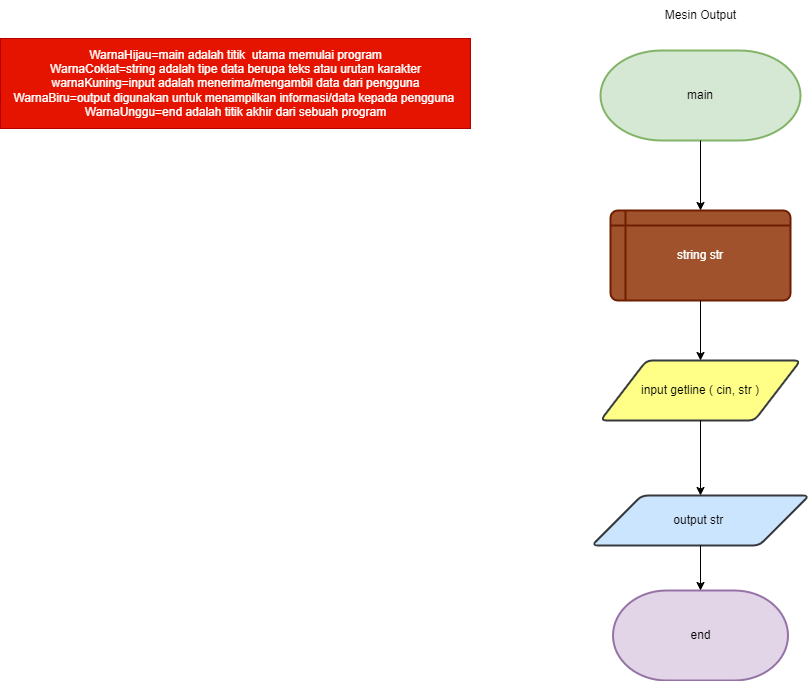

The diagram above was exported from draw.io. Its source (the exported page's mxGraphModel, read from the mxfile embedded in the PNG):
<mxGraphModel dx="880" dy="478" grid="1" gridSize="10" guides="1" tooltips="1" connect="1" arrows="1" fold="1" page="1" pageScale="1" pageWidth="850" pageHeight="1100" math="0" shadow="0">
  <root>
    <mxCell id="0" />
    <mxCell id="1" parent="0" />
    <mxCell id="eg3sFzTSO4HXIg2no1VR-2" value="main" style="strokeWidth=2;html=1;shape=mxgraph.flowchart.terminator;whiteSpace=wrap;fillColor=#d5e8d4;strokeColor=#82b366;" parent="1" vertex="1">
      <mxGeometry x="620" y="80" width="200" height="90" as="geometry" />
    </mxCell>
    <mxCell id="eg3sFzTSO4HXIg2no1VR-5" value="string str" style="shape=internalStorage;whiteSpace=wrap;html=1;dx=15;dy=15;rounded=1;arcSize=8;strokeWidth=2;fillColor=#a0522d;fontColor=#ffffff;strokeColor=#6D1F00;" parent="1" vertex="1">
      <mxGeometry x="630" y="240" width="180" height="90" as="geometry" />
    </mxCell>
    <mxCell id="eg3sFzTSO4HXIg2no1VR-7" value="input getline ( cin, str )" style="shape=parallelogram;html=1;strokeWidth=2;perimeter=parallelogramPerimeter;whiteSpace=wrap;rounded=1;arcSize=12;size=0.23;fillColor=#ffff88;strokeColor=#36393d;" parent="1" vertex="1">
      <mxGeometry x="620" y="390" width="200" height="60" as="geometry" />
    </mxCell>
    <mxCell id="eg3sFzTSO4HXIg2no1VR-9" value="output str&amp;nbsp;" style="shape=parallelogram;html=1;strokeWidth=2;perimeter=parallelogramPerimeter;whiteSpace=wrap;rounded=1;arcSize=12;size=0.23;fillColor=#cce5ff;strokeColor=#36393d;" parent="1" vertex="1">
      <mxGeometry x="611.25" y="525" width="217.5" height="50" as="geometry" />
    </mxCell>
    <mxCell id="eg3sFzTSO4HXIg2no1VR-12" value="end" style="strokeWidth=2;html=1;shape=mxgraph.flowchart.terminator;whiteSpace=wrap;fillColor=#e1d5e7;strokeColor=#9673a6;" parent="1" vertex="1">
      <mxGeometry x="632.5" y="620" width="175" height="90" as="geometry" />
    </mxCell>
    <mxCell id="UyHN4rMpfmkeXWX3dV1U-2" value="Mesin Output" style="text;html=1;align=center;verticalAlign=middle;resizable=0;points=[];autosize=1;strokeColor=none;fillColor=none;" parent="1" vertex="1">
      <mxGeometry x="675" y="30" width="90" height="30" as="geometry" />
    </mxCell>
    <mxCell id="UyHN4rMpfmkeXWX3dV1U-3" value="" style="endArrow=classic;html=1;rounded=0;exitX=0.5;exitY=1;exitDx=0;exitDy=0;exitPerimeter=0;entryX=0.5;entryY=0;entryDx=0;entryDy=0;" parent="1" source="eg3sFzTSO4HXIg2no1VR-2" target="eg3sFzTSO4HXIg2no1VR-5" edge="1">
      <mxGeometry width="50" height="50" relative="1" as="geometry">
        <mxPoint x="400" y="260" as="sourcePoint" />
        <mxPoint x="450" y="210" as="targetPoint" />
      </mxGeometry>
    </mxCell>
    <mxCell id="UyHN4rMpfmkeXWX3dV1U-4" value="" style="endArrow=classic;html=1;rounded=0;entryX=0.5;entryY=0;entryDx=0;entryDy=0;exitX=0.5;exitY=1;exitDx=0;exitDy=0;" parent="1" source="eg3sFzTSO4HXIg2no1VR-5" target="eg3sFzTSO4HXIg2no1VR-7" edge="1">
      <mxGeometry width="50" height="50" relative="1" as="geometry">
        <mxPoint x="400" y="260" as="sourcePoint" />
        <mxPoint x="450" y="210" as="targetPoint" />
      </mxGeometry>
    </mxCell>
    <mxCell id="UyHN4rMpfmkeXWX3dV1U-5" value="" style="endArrow=classic;html=1;rounded=0;exitX=0.5;exitY=1;exitDx=0;exitDy=0;entryX=0.5;entryY=0;entryDx=0;entryDy=0;" parent="1" source="eg3sFzTSO4HXIg2no1VR-7" target="eg3sFzTSO4HXIg2no1VR-9" edge="1">
      <mxGeometry width="50" height="50" relative="1" as="geometry">
        <mxPoint x="400" y="600" as="sourcePoint" />
        <mxPoint x="450" y="550" as="targetPoint" />
      </mxGeometry>
    </mxCell>
    <mxCell id="UyHN4rMpfmkeXWX3dV1U-6" value="" style="endArrow=classic;html=1;rounded=0;entryX=0.5;entryY=0;entryDx=0;entryDy=0;entryPerimeter=0;exitX=0.5;exitY=1;exitDx=0;exitDy=0;" parent="1" source="eg3sFzTSO4HXIg2no1VR-9" target="eg3sFzTSO4HXIg2no1VR-12" edge="1">
      <mxGeometry width="50" height="50" relative="1" as="geometry">
        <mxPoint x="400" y="600" as="sourcePoint" />
        <mxPoint x="450" y="550" as="targetPoint" />
      </mxGeometry>
    </mxCell>
    <mxCell id="KLZsu4Wp0LPEDanivmqs-1" value="&lt;div&gt;WarnaHijau=main adalah titik&amp;nbsp; utama memulai program&lt;/div&gt;&lt;div&gt;WarnaCoklat=string adalah tipe data berupa teks atau urutan karakter&lt;/div&gt;&lt;div&gt;warnaKuning=input adalah menerima/mengambil data dari pengguna&lt;/div&gt;&lt;div&gt;WarnaBiru=output digunakan untuk menampilkan informasi/data kepada pengguna&amp;nbsp;&lt;/div&gt;&lt;div&gt;WarnaUnggu=end adalah titik akhir dari sebuah program&lt;/div&gt;" style="text;html=1;align=center;verticalAlign=middle;resizable=0;points=[];autosize=1;strokeColor=#B20000;fillColor=#e51400;fontColor=#ffffff;" vertex="1" parent="1">
      <mxGeometry x="20" y="68" width="470" height="90" as="geometry" />
    </mxCell>
  </root>
</mxGraphModel>